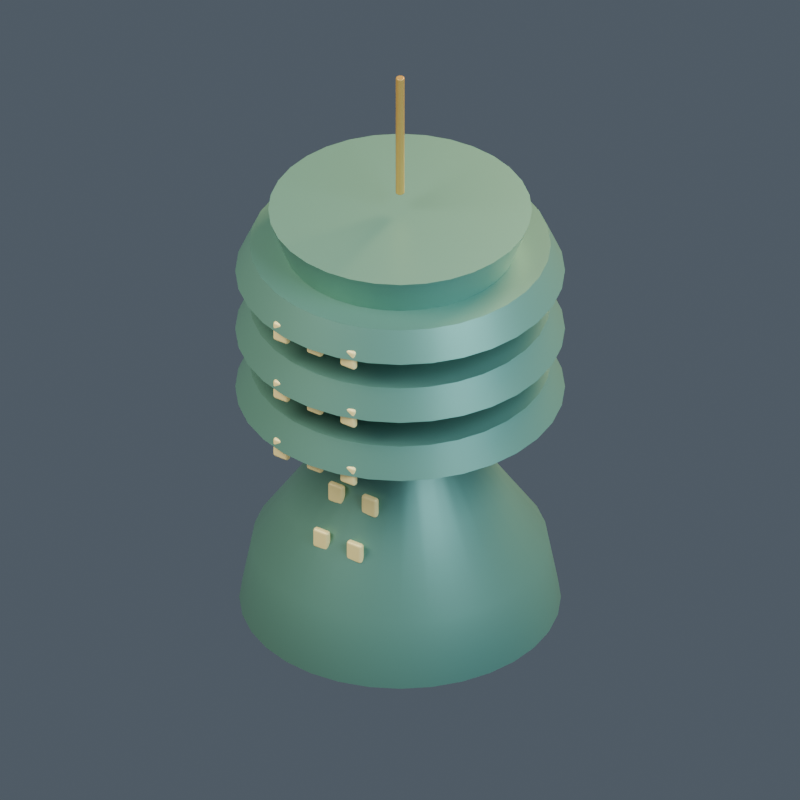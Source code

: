 # Source: model.blend  (saved by Blender 4.5.92; exported with 4.5.12 LTS)
import bpy
from mathutils import Matrix  # noqa: F401  (used for matrix-valued properties, if any)

bpy.ops.wm.read_factory_settings(use_empty=True)
scene = bpy.context.scene
scene.name = '045 | Strategic Bunker'

# ---- collections
col_ri06___strategic_bunker = bpy.data.collections.new('RI06 | Strategic Bunker'); scene.collection.children.link(col_ri06___strategic_bunker)

# ---- materials (node trees are filled in below, after node groups)
mat_rigellian___body = bpy.data.materials.new('rigellian | body')
mat_rigellian___body.diffuse_color = (0.13, 0.3, 0.23, 1.0)
mat_rigellian___light = bpy.data.materials.new('rigellian | light')
mat_rigellian___light.diffuse_color = (0.82, 0.68, 0.28, 1.0)
mat_rigellian___cap = bpy.data.materials.new('rigellian | cap')
mat_rigellian___cap.diffuse_color = (0.48, 0.3, 0.07, 1.0)

# ---- material node trees
mat_rigellian___body.use_nodes = True; mat_rigellian___body.node_tree.nodes.clear()
_N = mat_rigellian___body.node_tree.nodes; _L = mat_rigellian___body.node_tree.links
n0 = _N.new('ShaderNodeBsdfPrincipled'); n0.name = 'Principled BSDF'; n0.location = (-200, 100)
n0.inputs[0].default_value = (0.13, 0.3, 0.23, 1.0)
n0.inputs[1].default_value = 0.45
n0.inputs[2].default_value = 0.43
n0.inputs[27].default_value = (0.13, 0.3, 0.23, 1.0)
n1 = _N.new('ShaderNodeOutputMaterial'); n1.name = 'Material Output'; n1.location = (200, 100)
_L.new(n0.outputs[0], n1.inputs[0])
n1.is_active_output = True
mat_rigellian___light.use_nodes = True; mat_rigellian___light.node_tree.nodes.clear()
_N = mat_rigellian___light.node_tree.nodes; _L = mat_rigellian___light.node_tree.links
n0 = _N.new('ShaderNodeBsdfPrincipled'); n0.name = 'Principled BSDF'; n0.location = (-200, 100)
n0.inputs[0].default_value = (0.82, 0.68, 0.28, 1.0)
n0.inputs[1].default_value = 0.1
n0.inputs[2].default_value = 0.43
n0.inputs[27].default_value = (0.82, 0.68, 0.28, 1.0)
n0.inputs[28].default_value = 0.25
n1 = _N.new('ShaderNodeOutputMaterial'); n1.name = 'Material Output'; n1.location = (200, 100)
_L.new(n0.outputs[0], n1.inputs[0])
n1.is_active_output = True
mat_rigellian___cap.use_nodes = True; mat_rigellian___cap.node_tree.nodes.clear()
_N = mat_rigellian___cap.node_tree.nodes; _L = mat_rigellian___cap.node_tree.links
n0 = _N.new('ShaderNodeBsdfPrincipled'); n0.name = 'Principled BSDF'; n0.location = (-200, 100)
n0.inputs[0].default_value = (0.48, 0.3, 0.07, 1.0)
n0.inputs[1].default_value = 0.45
n0.inputs[2].default_value = 0.43
n0.inputs[27].default_value = (0.48, 0.3, 0.07, 1.0)
n1 = _N.new('ShaderNodeOutputMaterial'); n1.name = 'Material Output'; n1.location = (200, 100)
_L.new(n0.outputs[0], n1.inputs[0])
n1.is_active_output = True

# ---- world
world_openfa_ambient = bpy.data.worlds.new('OpenFA ambient'); scene.world = world_openfa_ambient
world_openfa_ambient.use_nodes = True; world_openfa_ambient.node_tree.nodes.clear()
_N = world_openfa_ambient.node_tree.nodes; _L = world_openfa_ambient.node_tree.links
n0 = _N.new('ShaderNodeBackground'); n0.name = 'Background'; n0.location = (-200, 100)
n0.inputs[0].default_value = (0.19, 0.24, 0.3, 1.0)
n0.inputs[1].default_value = 0.45
n1 = _N.new('ShaderNodeOutputWorld'); n1.name = 'World Output'; n1.location = (200, 100)
_L.new(n0.outputs[0], n1.inputs[0])
n1.is_active_output = True

# ---- cameras
cam_camera = bpy.data.cameras.new('Camera')
cam_camera.type = 'ORTHO'
cam_camera.clip_end = 100.0
cam_camera.ortho_scale = 3.978

# ---- lights
light_area = bpy.data.lights.new('Area', 'AREA')
light_area.color = (1.0, 0.91, 0.78)
light_area.energy = 1100.0
light_area.size = 5.0
light_area.size_y = 1.0
light_area_001 = bpy.data.lights.new('Area.001', 'AREA')
light_area_001.color = (0.65, 0.83, 1.0)
light_area_001.energy = 650.0
light_area_001.size = 4.0
light_area_001.size_y = 1.0
light_area_002 = bpy.data.lights.new('Area.002', 'AREA')
light_area_002.color = (1.0, 0.66, 0.35)
light_area_002.energy = 900.0
light_area_002.size = 3.0
light_area_002.size_y = 1.0

# ---- meshes
me_flared_spindle_column_mesh = bpy.data.meshes.new('Flared spindle column mesh')
me_flared_spindle_column_mesh.from_pydata([(0.8, 0.0, 0.0), (0.7846, 0.1561, 0.0), (0.7391, 0.3061, 0.0), (0.6652, 0.4445, 0.0), (0.5657, 0.5657, 0.0), (0.4445, 0.6652, 0.0), (0.3061, 0.7391, 0.0), (0.1561, 0.7846, 0.0), (4.899e-17, 0.8, 0.0), (-0.1561, 0.7846, 0.0), (-0.3061, 0.7391, 0.0), (-0.4445, 0.6652, 0.0), (-0.5657, 0.5657, 0.0), (-0.6652, 0.4445, 0.0), (-0.7391, 0.3061, 0.0), (-0.7846, 0.1561, 0.0), (-0.8, 9.797e-17, 0.0), (-0.7846, -0.1561, 0.0), (-0.7391, -0.3061, 0.0), (-0.6652, -0.4445, 0.0), (-0.5657, -0.5657, 0.0), (-0.4445, -0.6652, 0.0), (-0.3061, -0.7391, 0.0), (-0.1561, -0.7846, 0.0), (-1.47e-16, -0.8, 0.0), (0.1561, -0.7846, 0.0), (0.3061, -0.7391, 0.0), (0.4445, -0.6652, 0.0), (0.5657, -0.5657, 0.0), (0.6652, -0.4445, 0.0), (0.7391, -0.3061, 0.0), (0.7846, -0.1561, 0.0), (0.736, 0.0, 0.3525), (0.7219, 0.1436, 0.3525), (0.68, 0.2817, 0.3525), (0.612, 0.4089, 0.3525), (0.5204, 0.5204, 0.3525), (0.4089, 0.612, 0.3525), (0.2817, 0.68, 0.3525), (0.1436, 0.7219, 0.3525), (4.507e-17, 0.736, 0.3525), (-0.1436, 0.7219, 0.3525), (-0.2817, 0.68, 0.3525), (-0.4089, 0.612, 0.3525), (-0.5204, 0.5204, 0.3525), (-0.612, 0.4089, 0.3525), (-0.68, 0.2817, 0.3525), (-0.7219, 0.1436, 0.3525), (-0.736, 9.013e-17, 0.3525), (-0.7219, -0.1436, 0.3525), (-0.68, -0.2817, 0.3525), (-0.612, -0.4089, 0.3525), (-0.5204, -0.5204, 0.3525), (-0.4089, -0.612, 0.3525), (-0.2817, -0.68, 0.3525), (-0.1436, -0.7219, 0.3525), (-1.352e-16, -0.736, 0.3525), (0.1436, -0.7219, 0.3525), (0.2817, -0.68, 0.3525), (0.4089, -0.612, 0.3525), (0.5204, -0.5204, 0.3525), (0.612, -0.4089, 0.3525), (0.68, -0.2817, 0.3525), (0.7219, -0.1436, 0.3525), (0.28, 0.0, 1.034), (0.2746, 0.05463, 1.034), (0.2587, 0.1072, 1.034), (0.2328, 0.1556, 1.034), (0.198, 0.198, 1.034), (0.1556, 0.2328, 1.034), (0.1072, 0.2587, 1.034), (0.05463, 0.2746, 1.034), (1.715e-17, 0.28, 1.034), (-0.05463, 0.2746, 1.034), (-0.1072, 0.2587, 1.034), (-0.1556, 0.2328, 1.034), (-0.198, 0.198, 1.034), (-0.2328, 0.1556, 1.034), (-0.2587, 0.1072, 1.034), (-0.2746, 0.05463, 1.034), (-0.28, 3.429e-17, 1.034), (-0.2746, -0.05463, 1.034), (-0.2587, -0.1072, 1.034), (-0.2328, -0.1556, 1.034), (-0.198, -0.198, 1.034), (-0.1556, -0.2328, 1.034), (-0.1072, -0.2587, 1.034), (-0.05463, -0.2746, 1.034), (-5.144e-17, -0.28, 1.034), (0.05463, -0.2746, 1.034), (0.1072, -0.2587, 1.034), (0.1556, -0.2328, 1.034), (0.198, -0.198, 1.034), (0.2328, -0.1556, 1.034), (0.2587, -0.1072, 1.034), (0.2746, -0.05463, 1.034), (0.4, 0.0, 1.645), (0.3923, 0.07804, 1.645), (0.3696, 0.1531, 1.645), (0.3326, 0.2222, 1.645), (0.2828, 0.2828, 1.645), (0.2222, 0.3326, 1.645), (0.1531, 0.3696, 1.645), (0.07804, 0.3923, 1.645), (2.449e-17, 0.4, 1.645), (-0.07804, 0.3923, 1.645), (-0.1531, 0.3696, 1.645), (-0.2222, 0.3326, 1.645), (-0.2828, 0.2828, 1.645), (-0.3326, 0.2222, 1.645), (-0.3696, 0.1531, 1.645), (-0.3923, 0.07804, 1.645), (-0.4, 4.899e-17, 1.645), (-0.3923, -0.07804, 1.645), (-0.3696, -0.1531, 1.645), (-0.3326, -0.2222, 1.645), (-0.2828, -0.2828, 1.645), (-0.2222, -0.3326, 1.645), (-0.1531, -0.3696, 1.645), (-0.07804, -0.3923, 1.645), (-7.348e-17, -0.4, 1.645), (0.07804, -0.3923, 1.645), (0.1531, -0.3696, 1.645), (0.2222, -0.3326, 1.645), (0.2828, -0.2828, 1.645), (0.3326, -0.2222, 1.645), (0.3696, -0.1531, 1.645), (0.3923, -0.07804, 1.645), (0.656, 0.0, 2.35), (0.6434, 0.128, 2.35), (0.6061, 0.251, 2.35), (0.5454, 0.3645, 2.35), (0.4639, 0.4639, 2.35), (0.3645, 0.5454, 2.35), (0.251, 0.6061, 2.35), (0.128, 0.6434, 2.35), (4.017e-17, 0.656, 2.35), (-0.128, 0.6434, 2.35), (-0.251, 0.6061, 2.35), (-0.3645, 0.5454, 2.35), (-0.4639, 0.4639, 2.35), (-0.5454, 0.3645, 2.35), (-0.6061, 0.251, 2.35), (-0.6434, 0.128, 2.35), (-0.656, 8.034e-17, 2.35), (-0.6434, -0.128, 2.35), (-0.6061, -0.251, 2.35), (-0.5454, -0.3645, 2.35), (-0.4639, -0.4639, 2.35), (-0.3645, -0.5454, 2.35), (-0.251, -0.6061, 2.35), (-0.128, -0.6434, 2.35), (-1.205e-16, -0.656, 2.35), (0.128, -0.6434, 2.35), (0.251, -0.6061, 2.35), (0.3645, -0.5454, 2.35), (0.4639, -0.4639, 2.35), (0.5454, -0.3645, 2.35), (0.6061, -0.251, 2.35), (0.6434, -0.128, 2.35)], [], [(31, 30, 29, 28, 27, 26, 25, 24, 23, 22, 21, 20, 19, 18, 17, 16, 15, 14, 13, 12, 11, 10, 9, 8, 7, 6, 5, 4, 3, 2, 1, 0), (0, 1, 33, 32), (1, 2, 34, 33), (2, 3, 35, 34), (3, 4, 36, 35), (4, 5, 37, 36), (5, 6, 38, 37), (6, 7, 39, 38), (7, 8, 40, 39), (8, 9, 41, 40), (9, 10, 42, 41), (10, 11, 43, 42), (11, 12, 44, 43), (12, 13, 45, 44), (13, 14, 46, 45), (14, 15, 47, 46), (15, 16, 48, 47), (16, 17, 49, 48), (17, 18, 50, 49), (18, 19, 51, 50), (19, 20, 52, 51), (20, 21, 53, 52), (21, 22, 54, 53), (22, 23, 55, 54), (23, 24, 56, 55), (24, 25, 57, 56), (25, 26, 58, 57), (26, 27, 59, 58), (27, 28, 60, 59), (28, 29, 61, 60), (29, 30, 62, 61), (30, 31, 63, 62), (31, 0, 32, 63), (32, 33, 65, 64), (33, 34, 66, 65), (34, 35, 67, 66), (35, 36, 68, 67), (36, 37, 69, 68), (37, 38, 70, 69), (38, 39, 71, 70), (39, 40, 72, 71), (40, 41, 73, 72), (41, 42, 74, 73), (42, 43, 75, 74), (43, 44, 76, 75), (44, 45, 77, 76), (45, 46, 78, 77), (46, 47, 79, 78), (47, 48, 80, 79), (48, 49, 81, 80), (49, 50, 82, 81), (50, 51, 83, 82), (51, 52, 84, 83), (52, 53, 85, 84), (53, 54, 86, 85), (54, 55, 87, 86), (55, 56, 88, 87), (56, 57, 89, 88), (57, 58, 90, 89), (58, 59, 91, 90), (59, 60, 92, 91), (60, 61, 93, 92), (61, 62, 94, 93), (62, 63, 95, 94), (63, 32, 64, 95), (64, 65, 97, 96), (65, 66, 98, 97), (66, 67, 99, 98), (67, 68, 100, 99), (68, 69, 101, 100), (69, 70, 102, 101), (70, 71, 103, 102), (71, 72, 104, 103), (72, 73, 105, 104), (73, 74, 106, 105), (74, 75, 107, 106), (75, 76, 108, 107), (76, 77, 109, 108), (77, 78, 110, 109), (78, 79, 111, 110), (79, 80, 112, 111), (80, 81, 113, 112), (81, 82, 114, 113), (82, 83, 115, 114), (83, 84, 116, 115), (84, 85, 117, 116), (85, 86, 118, 117), (86, 87, 119, 118), (87, 88, 120, 119), (88, 89, 121, 120), (89, 90, 122, 121), (90, 91, 123, 122), (91, 92, 124, 123), (92, 93, 125, 124), (93, 94, 126, 125), (94, 95, 127, 126), (95, 64, 96, 127), (96, 97, 129, 128), (97, 98, 130, 129), (98, 99, 131, 130), (99, 100, 132, 131), (100, 101, 133, 132), (101, 102, 134, 133), (102, 103, 135, 134), (103, 104, 136, 135), (104, 105, 137, 136), (105, 106, 138, 137), (106, 107, 139, 138), (107, 108, 140, 139), (108, 109, 141, 140), (109, 110, 142, 141), (110, 111, 143, 142), (111, 112, 144, 143), (112, 113, 145, 144), (113, 114, 146, 145), (114, 115, 147, 146), (115, 116, 148, 147), (116, 117, 149, 148), (117, 118, 150, 149), (118, 119, 151, 150), (119, 120, 152, 151), (120, 121, 153, 152), (121, 122, 154, 153), (122, 123, 155, 154), (123, 124, 156, 155), (124, 125, 157, 156), (125, 126, 158, 157), (126, 127, 159, 158), (127, 96, 128, 159), (128, 129, 130, 131, 132, 133, 134, 135, 136, 137, 138, 139, 140, 141, 142, 143, 144, 145, 146, 147, 148, 149, 150, 151, 152, 153, 154, 155, 156, 157, 158, 159)])
me_flared_spindle_column_mesh.polygons.foreach_set('use_smooth', [0, 1, 1, 1, 1, 1, 1, 1, 1, 1, 1, 1, 1, 1, 1, 1, 1, 1, 1, 1, 1, 1, 1, 1, 1, 1, 1, 1, 1, 1, 1, 1, 1, 1, 1, 1, 1, 1, 1, 1, 1, 1, 1, 1, 1, 1, 1, 1, 1, 1, 1, 1, 1, 1, 1, 1, 1, 1, 1, 1, 1, 1, 1, 1, 1, 1, 1, 1, 1, 1, 1, 1, 1, 1, 1, 1, 1, 1, 1, 1, 1, 1, 1, 1, 1, 1, 1, 1, 1, 1, 1, 1, 1, 1, 1, 1, 1, 1, 1, 1, 1, 1, 1, 1, 1, 1, 1, 1, 1, 1, 1, 1, 1, 1, 1, 1, 1, 1, 1, 1, 1, 1, 1, 1, 1, 1, 1, 1, 1, 0])
me_flared_spindle_column_mesh.materials.append(mat_rigellian___body)
me_flared_spindle_column_mesh.update()
me_cube = bpy.data.meshes.new('Cube')
me_cube.from_pydata([(-0.045, -0.0175, -0.055), (-0.045, -0.0175, 0.055), (-0.045, 0.0175, -0.055), (-0.045, 0.0175, 0.055), (0.045, -0.0175, -0.055), (0.045, -0.0175, 0.055), (0.045, 0.0175, -0.055), (0.045, 0.0175, 0.055)], [], [(0, 1, 3, 2), (2, 3, 7, 6), (6, 7, 5, 4), (4, 5, 1, 0), (2, 6, 4, 0), (7, 3, 1, 5)])
_uv = me_cube.uv_layers.new(name='UVMap')
_uv.uv.foreach_set('vector', [0.375, 0.0, 0.625, 0.0, 0.625, 0.25, 0.375, 0.25, 0.375, 0.25, 0.625, 0.25, 0.625, 0.5, 0.375, 0.5, 0.375, 0.5, 0.625, 0.5, 0.625, 0.75, 0.375, 0.75, 0.375, 0.75, 0.625, 0.75, 0.625, 1.0, 0.375, 1.0, 0.125, 0.5, 0.375, 0.5, 0.375, 0.75, 0.125, 0.75, 0.625, 0.5, 0.875, 0.5, 0.875, 0.75, 0.625, 0.75])
me_cube.materials.append(mat_rigellian___light)
me_cube.update()
me_cube_001 = bpy.data.meshes.new('Cube.001')
me_cube_001.from_pydata([(-0.045, -0.0175, -0.055), (-0.045, -0.0175, 0.055), (-0.045, 0.0175, -0.055), (-0.045, 0.0175, 0.055), (0.045, -0.0175, -0.055), (0.045, -0.0175, 0.055), (0.045, 0.0175, -0.055), (0.045, 0.0175, 0.055)], [], [(0, 1, 3, 2), (2, 3, 7, 6), (6, 7, 5, 4), (4, 5, 1, 0), (2, 6, 4, 0), (7, 3, 1, 5)])
_uv = me_cube_001.uv_layers.new(name='UVMap')
_uv.uv.foreach_set('vector', [0.375, 0.0, 0.625, 0.0, 0.625, 0.25, 0.375, 0.25, 0.375, 0.25, 0.625, 0.25, 0.625, 0.5, 0.375, 0.5, 0.375, 0.5, 0.625, 0.5, 0.625, 0.75, 0.375, 0.75, 0.375, 0.75, 0.625, 0.75, 0.625, 1.0, 0.375, 1.0, 0.125, 0.5, 0.375, 0.5, 0.375, 0.75, 0.125, 0.75, 0.625, 0.5, 0.875, 0.5, 0.875, 0.75, 0.625, 0.75])
me_cube_001.materials.append(mat_rigellian___light)
me_cube_001.update()
me_cube_002 = bpy.data.meshes.new('Cube.002')
me_cube_002.from_pydata([(-0.045, -0.0175, -0.055), (-0.045, -0.0175, 0.055), (-0.045, 0.0175, -0.055), (-0.045, 0.0175, 0.055), (0.045, -0.0175, -0.055), (0.045, -0.0175, 0.055), (0.045, 0.0175, -0.055), (0.045, 0.0175, 0.055)], [], [(0, 1, 3, 2), (2, 3, 7, 6), (6, 7, 5, 4), (4, 5, 1, 0), (2, 6, 4, 0), (7, 3, 1, 5)])
_uv = me_cube_002.uv_layers.new(name='UVMap')
_uv.uv.foreach_set('vector', [0.375, 0.0, 0.625, 0.0, 0.625, 0.25, 0.375, 0.25, 0.375, 0.25, 0.625, 0.25, 0.625, 0.5, 0.375, 0.5, 0.375, 0.5, 0.625, 0.5, 0.625, 0.75, 0.375, 0.75, 0.375, 0.75, 0.625, 0.75, 0.625, 1.0, 0.375, 1.0, 0.125, 0.5, 0.375, 0.5, 0.375, 0.75, 0.125, 0.75, 0.625, 0.5, 0.875, 0.5, 0.875, 0.75, 0.625, 0.75])
me_cube_002.materials.append(mat_rigellian___light)
me_cube_002.update()
me_cube_003 = bpy.data.meshes.new('Cube.003')
me_cube_003.from_pydata([(-0.045, -0.0175, -0.055), (-0.045, -0.0175, 0.055), (-0.045, 0.0175, -0.055), (-0.045, 0.0175, 0.055), (0.045, -0.0175, -0.055), (0.045, -0.0175, 0.055), (0.045, 0.0175, -0.055), (0.045, 0.0175, 0.055)], [], [(0, 1, 3, 2), (2, 3, 7, 6), (6, 7, 5, 4), (4, 5, 1, 0), (2, 6, 4, 0), (7, 3, 1, 5)])
_uv = me_cube_003.uv_layers.new(name='UVMap')
_uv.uv.foreach_set('vector', [0.375, 0.0, 0.625, 0.0, 0.625, 0.25, 0.375, 0.25, 0.375, 0.25, 0.625, 0.25, 0.625, 0.5, 0.375, 0.5, 0.375, 0.5, 0.625, 0.5, 0.625, 0.75, 0.375, 0.75, 0.375, 0.75, 0.625, 0.75, 0.625, 1.0, 0.375, 1.0, 0.125, 0.5, 0.375, 0.5, 0.375, 0.75, 0.125, 0.75, 0.625, 0.5, 0.875, 0.5, 0.875, 0.75, 0.625, 0.75])
me_cube_003.materials.append(mat_rigellian___light)
me_cube_003.update()
me_cube_004 = bpy.data.meshes.new('Cube.004')
me_cube_004.from_pydata([(-0.045, -0.0175, -0.055), (-0.045, -0.0175, 0.055), (-0.045, 0.0175, -0.055), (-0.045, 0.0175, 0.055), (0.045, -0.0175, -0.055), (0.045, -0.0175, 0.055), (0.045, 0.0175, -0.055), (0.045, 0.0175, 0.055)], [], [(0, 1, 3, 2), (2, 3, 7, 6), (6, 7, 5, 4), (4, 5, 1, 0), (2, 6, 4, 0), (7, 3, 1, 5)])
_uv = me_cube_004.uv_layers.new(name='UVMap')
_uv.uv.foreach_set('vector', [0.375, 0.0, 0.625, 0.0, 0.625, 0.25, 0.375, 0.25, 0.375, 0.25, 0.625, 0.25, 0.625, 0.5, 0.375, 0.5, 0.375, 0.5, 0.625, 0.5, 0.625, 0.75, 0.375, 0.75, 0.375, 0.75, 0.625, 0.75, 0.625, 1.0, 0.375, 1.0, 0.125, 0.5, 0.375, 0.5, 0.375, 0.75, 0.125, 0.75, 0.625, 0.5, 0.875, 0.5, 0.875, 0.75, 0.625, 0.75])
me_cube_004.materials.append(mat_rigellian___light)
me_cube_004.update()
me_cube_005 = bpy.data.meshes.new('Cube.005')
me_cube_005.from_pydata([(-0.045, -0.0175, -0.055), (-0.045, -0.0175, 0.055), (-0.045, 0.0175, -0.055), (-0.045, 0.0175, 0.055), (0.045, -0.0175, -0.055), (0.045, -0.0175, 0.055), (0.045, 0.0175, -0.055), (0.045, 0.0175, 0.055)], [], [(0, 1, 3, 2), (2, 3, 7, 6), (6, 7, 5, 4), (4, 5, 1, 0), (2, 6, 4, 0), (7, 3, 1, 5)])
_uv = me_cube_005.uv_layers.new(name='UVMap')
_uv.uv.foreach_set('vector', [0.375, 0.0, 0.625, 0.0, 0.625, 0.25, 0.375, 0.25, 0.375, 0.25, 0.625, 0.25, 0.625, 0.5, 0.375, 0.5, 0.375, 0.5, 0.625, 0.5, 0.625, 0.75, 0.375, 0.75, 0.375, 0.75, 0.625, 0.75, 0.625, 1.0, 0.375, 1.0, 0.125, 0.5, 0.375, 0.5, 0.375, 0.75, 0.125, 0.75, 0.625, 0.5, 0.875, 0.5, 0.875, 0.75, 0.625, 0.75])
me_cube_005.materials.append(mat_rigellian___light)
me_cube_005.update()
me_spindle_saucer_platform_mesh = bpy.data.meshes.new('Spindle saucer platform mesh')
me_spindle_saucer_platform_mesh.from_pydata([(0.35, 0.0, 1.175), (0.3433, 0.06828, 1.175), (0.3234, 0.1339, 1.175), (0.291, 0.1944, 1.175), (0.2475, 0.2475, 1.175), (0.1944, 0.291, 1.175), (0.1339, 0.3234, 1.175), (0.06828, 0.3433, 1.175), (2.143e-17, 0.35, 1.175), (-0.06828, 0.3433, 1.175), (-0.1339, 0.3234, 1.175), (-0.1944, 0.291, 1.175), (-0.2475, 0.2475, 1.175), (-0.291, 0.1944, 1.175), (-0.3234, 0.1339, 1.175), (-0.3433, 0.06828, 1.175), (-0.35, 4.286e-17, 1.175), (-0.3433, -0.06828, 1.175), (-0.3234, -0.1339, 1.175), (-0.291, -0.1944, 1.175), (-0.2475, -0.2475, 1.175), (-0.1944, -0.291, 1.175), (-0.1339, -0.3234, 1.175), (-0.06828, -0.3433, 1.175), (-6.429e-17, -0.35, 1.175), (0.06828, -0.3433, 1.175), (0.1339, -0.3234, 1.175), (0.1944, -0.291, 1.175), (0.2475, -0.2475, 1.175), (0.291, -0.1944, 1.175), (0.3234, -0.1339, 1.175), (0.3433, -0.06828, 1.175), (0.82, 0.0, 1.275), (0.8042, 0.16, 1.275), (0.7576, 0.3138, 1.275), (0.6818, 0.4556, 1.275), (0.5798, 0.5798, 1.275), (0.4556, 0.6818, 1.275), (0.3138, 0.7576, 1.275), (0.16, 0.8042, 1.275), (5.021e-17, 0.82, 1.275), (-0.16, 0.8042, 1.275), (-0.3138, 0.7576, 1.275), (-0.4556, 0.6818, 1.275), (-0.5798, 0.5798, 1.275), (-0.6818, 0.4556, 1.275), (-0.7576, 0.3138, 1.275), (-0.8042, 0.16, 1.275), (-0.82, 1.004e-16, 1.275), (-0.8042, -0.16, 1.275), (-0.7576, -0.3138, 1.275), (-0.6818, -0.4556, 1.275), (-0.5798, -0.5798, 1.275), (-0.4556, -0.6818, 1.275), (-0.3138, -0.7576, 1.275), (-0.16, -0.8042, 1.275), (-1.506e-16, -0.82, 1.275), (0.16, -0.8042, 1.275), (0.3138, -0.7576, 1.275), (0.4556, -0.6818, 1.275), (0.5798, -0.5798, 1.275), (0.6818, -0.4556, 1.275), (0.7576, -0.3138, 1.275), (0.8042, -0.16, 1.275), (0.75, 0.0, 1.435), (0.7356, 0.1463, 1.435), (0.6929, 0.287, 1.435), (0.6236, 0.4167, 1.435), (0.5303, 0.5303, 1.435), (0.4167, 0.6236, 1.435), (0.287, 0.6929, 1.435), (0.1463, 0.7356, 1.435), (4.592e-17, 0.75, 1.435), (-0.1463, 0.7356, 1.435), (-0.287, 0.6929, 1.435), (-0.4167, 0.6236, 1.435), (-0.5303, 0.5303, 1.435), (-0.6236, 0.4167, 1.435), (-0.6929, 0.287, 1.435), (-0.7356, 0.1463, 1.435), (-0.75, 9.185e-17, 1.435), (-0.7356, -0.1463, 1.435), (-0.6929, -0.287, 1.435), (-0.6236, -0.4167, 1.435), (-0.5303, -0.5303, 1.435), (-0.4167, -0.6236, 1.435), (-0.287, -0.6929, 1.435), (-0.1463, -0.7356, 1.435), (-1.378e-16, -0.75, 1.435), (0.1463, -0.7356, 1.435), (0.287, -0.6929, 1.435), (0.4167, -0.6236, 1.435), (0.5303, -0.5303, 1.435), (0.6236, -0.4167, 1.435), (0.6929, -0.287, 1.435), (0.7356, -0.1463, 1.435)], [], [(31, 30, 29, 28, 27, 26, 25, 24, 23, 22, 21, 20, 19, 18, 17, 16, 15, 14, 13, 12, 11, 10, 9, 8, 7, 6, 5, 4, 3, 2, 1, 0), (0, 1, 33, 32), (1, 2, 34, 33), (2, 3, 35, 34), (3, 4, 36, 35), (4, 5, 37, 36), (5, 6, 38, 37), (6, 7, 39, 38), (7, 8, 40, 39), (8, 9, 41, 40), (9, 10, 42, 41), (10, 11, 43, 42), (11, 12, 44, 43), (12, 13, 45, 44), (13, 14, 46, 45), (14, 15, 47, 46), (15, 16, 48, 47), (16, 17, 49, 48), (17, 18, 50, 49), (18, 19, 51, 50), (19, 20, 52, 51), (20, 21, 53, 52), (21, 22, 54, 53), (22, 23, 55, 54), (23, 24, 56, 55), (24, 25, 57, 56), (25, 26, 58, 57), (26, 27, 59, 58), (27, 28, 60, 59), (28, 29, 61, 60), (29, 30, 62, 61), (30, 31, 63, 62), (31, 0, 32, 63), (32, 33, 65, 64), (33, 34, 66, 65), (34, 35, 67, 66), (35, 36, 68, 67), (36, 37, 69, 68), (37, 38, 70, 69), (38, 39, 71, 70), (39, 40, 72, 71), (40, 41, 73, 72), (41, 42, 74, 73), (42, 43, 75, 74), (43, 44, 76, 75), (44, 45, 77, 76), (45, 46, 78, 77), (46, 47, 79, 78), (47, 48, 80, 79), (48, 49, 81, 80), (49, 50, 82, 81), (50, 51, 83, 82), (51, 52, 84, 83), (52, 53, 85, 84), (53, 54, 86, 85), (54, 55, 87, 86), (55, 56, 88, 87), (56, 57, 89, 88), (57, 58, 90, 89), (58, 59, 91, 90), (59, 60, 92, 91), (60, 61, 93, 92), (61, 62, 94, 93), (62, 63, 95, 94), (63, 32, 64, 95), (64, 65, 66, 67, 68, 69, 70, 71, 72, 73, 74, 75, 76, 77, 78, 79, 80, 81, 82, 83, 84, 85, 86, 87, 88, 89, 90, 91, 92, 93, 94, 95)])
me_spindle_saucer_platform_mesh.polygons.foreach_set('use_smooth', [0, 1, 1, 1, 1, 1, 1, 1, 1, 1, 1, 1, 1, 1, 1, 1, 1, 1, 1, 1, 1, 1, 1, 1, 1, 1, 1, 1, 1, 1, 1, 1, 1, 1, 1, 1, 1, 1, 1, 1, 1, 1, 1, 1, 1, 1, 1, 1, 1, 1, 1, 1, 1, 1, 1, 1, 1, 1, 1, 1, 1, 1, 1, 1, 1, 0])
me_spindle_saucer_platform_mesh.materials.append(mat_rigellian___body)
me_spindle_saucer_platform_mesh.update()
me_cube_006 = bpy.data.meshes.new('Cube.006')
me_cube_006.from_pydata([(-0.045, -0.0175, -0.055), (-0.045, -0.0175, 0.055), (-0.045, 0.0175, -0.055), (-0.045, 0.0175, 0.055), (0.045, -0.0175, -0.055), (0.045, -0.0175, 0.055), (0.045, 0.0175, -0.055), (0.045, 0.0175, 0.055)], [], [(0, 1, 3, 2), (2, 3, 7, 6), (6, 7, 5, 4), (4, 5, 1, 0), (2, 6, 4, 0), (7, 3, 1, 5)])
_uv = me_cube_006.uv_layers.new(name='UVMap')
_uv.uv.foreach_set('vector', [0.375, 0.0, 0.625, 0.0, 0.625, 0.25, 0.375, 0.25, 0.375, 0.25, 0.625, 0.25, 0.625, 0.5, 0.375, 0.5, 0.375, 0.5, 0.625, 0.5, 0.625, 0.75, 0.375, 0.75, 0.375, 0.75, 0.625, 0.75, 0.625, 1.0, 0.375, 1.0, 0.125, 0.5, 0.375, 0.5, 0.375, 0.75, 0.125, 0.75, 0.625, 0.5, 0.875, 0.5, 0.875, 0.75, 0.625, 0.75])
me_cube_006.materials.append(mat_rigellian___light)
me_cube_006.update()
me_cube_007 = bpy.data.meshes.new('Cube.007')
me_cube_007.from_pydata([(-0.045, -0.0175, -0.055), (-0.045, -0.0175, 0.055), (-0.045, 0.0175, -0.055), (-0.045, 0.0175, 0.055), (0.045, -0.0175, -0.055), (0.045, -0.0175, 0.055), (0.045, 0.0175, -0.055), (0.045, 0.0175, 0.055)], [], [(0, 1, 3, 2), (2, 3, 7, 6), (6, 7, 5, 4), (4, 5, 1, 0), (2, 6, 4, 0), (7, 3, 1, 5)])
_uv = me_cube_007.uv_layers.new(name='UVMap')
_uv.uv.foreach_set('vector', [0.375, 0.0, 0.625, 0.0, 0.625, 0.25, 0.375, 0.25, 0.375, 0.25, 0.625, 0.25, 0.625, 0.5, 0.375, 0.5, 0.375, 0.5, 0.625, 0.5, 0.625, 0.75, 0.375, 0.75, 0.375, 0.75, 0.625, 0.75, 0.625, 1.0, 0.375, 1.0, 0.125, 0.5, 0.375, 0.5, 0.375, 0.75, 0.125, 0.75, 0.625, 0.5, 0.875, 0.5, 0.875, 0.75, 0.625, 0.75])
me_cube_007.materials.append(mat_rigellian___light)
me_cube_007.update()
me_cube_008 = bpy.data.meshes.new('Cube.008')
me_cube_008.from_pydata([(-0.045, -0.0175, -0.055), (-0.045, -0.0175, 0.055), (-0.045, 0.0175, -0.055), (-0.045, 0.0175, 0.055), (0.045, -0.0175, -0.055), (0.045, -0.0175, 0.055), (0.045, 0.0175, -0.055), (0.045, 0.0175, 0.055)], [], [(0, 1, 3, 2), (2, 3, 7, 6), (6, 7, 5, 4), (4, 5, 1, 0), (2, 6, 4, 0), (7, 3, 1, 5)])
_uv = me_cube_008.uv_layers.new(name='UVMap')
_uv.uv.foreach_set('vector', [0.375, 0.0, 0.625, 0.0, 0.625, 0.25, 0.375, 0.25, 0.375, 0.25, 0.625, 0.25, 0.625, 0.5, 0.375, 0.5, 0.375, 0.5, 0.625, 0.5, 0.625, 0.75, 0.375, 0.75, 0.375, 0.75, 0.625, 0.75, 0.625, 1.0, 0.375, 1.0, 0.125, 0.5, 0.375, 0.5, 0.375, 0.75, 0.125, 0.75, 0.625, 0.5, 0.875, 0.5, 0.875, 0.75, 0.625, 0.75])
me_cube_008.materials.append(mat_rigellian___light)
me_cube_008.update()
me_spindle_saucer_platform_mesh_001 = bpy.data.meshes.new('Spindle saucer platform mesh.001')
me_spindle_saucer_platform_mesh_001.from_pydata([(0.35, 0.0, 1.528), (0.3433, 0.06828, 1.528), (0.3234, 0.1339, 1.528), (0.291, 0.1944, 1.528), (0.2475, 0.2475, 1.528), (0.1944, 0.291, 1.528), (0.1339, 0.3234, 1.528), (0.06828, 0.3433, 1.528), (2.143e-17, 0.35, 1.528), (-0.06828, 0.3433, 1.528), (-0.1339, 0.3234, 1.528), (-0.1944, 0.291, 1.528), (-0.2475, 0.2475, 1.528), (-0.291, 0.1944, 1.528), (-0.3234, 0.1339, 1.528), (-0.3433, 0.06828, 1.528), (-0.35, 4.286e-17, 1.528), (-0.3433, -0.06828, 1.528), (-0.3234, -0.1339, 1.528), (-0.291, -0.1944, 1.528), (-0.2475, -0.2475, 1.528), (-0.1944, -0.291, 1.528), (-0.1339, -0.3234, 1.528), (-0.06828, -0.3433, 1.528), (-6.429e-17, -0.35, 1.528), (0.06828, -0.3433, 1.528), (0.1339, -0.3234, 1.528), (0.1944, -0.291, 1.528), (0.2475, -0.2475, 1.528), (0.291, -0.1944, 1.528), (0.3234, -0.1339, 1.528), (0.3433, -0.06828, 1.528), (0.82, 0.0, 1.628), (0.8042, 0.16, 1.628), (0.7576, 0.3138, 1.628), (0.6818, 0.4556, 1.628), (0.5798, 0.5798, 1.628), (0.4556, 0.6818, 1.628), (0.3138, 0.7576, 1.628), (0.16, 0.8042, 1.628), (5.021e-17, 0.82, 1.628), (-0.16, 0.8042, 1.628), (-0.3138, 0.7576, 1.628), (-0.4556, 0.6818, 1.628), (-0.5798, 0.5798, 1.628), (-0.6818, 0.4556, 1.628), (-0.7576, 0.3138, 1.628), (-0.8042, 0.16, 1.628), (-0.82, 1.004e-16, 1.628), (-0.8042, -0.16, 1.628), (-0.7576, -0.3138, 1.628), (-0.6818, -0.4556, 1.628), (-0.5798, -0.5798, 1.628), (-0.4556, -0.6818, 1.628), (-0.3138, -0.7576, 1.628), (-0.16, -0.8042, 1.628), (-1.506e-16, -0.82, 1.628), (0.16, -0.8042, 1.628), (0.3138, -0.7576, 1.628), (0.4556, -0.6818, 1.628), (0.5798, -0.5798, 1.628), (0.6818, -0.4556, 1.628), (0.7576, -0.3138, 1.628), (0.8042, -0.16, 1.628), (0.75, 0.0, 1.788), (0.7356, 0.1463, 1.788), (0.6929, 0.287, 1.788), (0.6236, 0.4167, 1.788), (0.5303, 0.5303, 1.788), (0.4167, 0.6236, 1.788), (0.287, 0.6929, 1.788), (0.1463, 0.7356, 1.788), (4.592e-17, 0.75, 1.788), (-0.1463, 0.7356, 1.788), (-0.287, 0.6929, 1.788), (-0.4167, 0.6236, 1.788), (-0.5303, 0.5303, 1.788), (-0.6236, 0.4167, 1.788), (-0.6929, 0.287, 1.788), (-0.7356, 0.1463, 1.788), (-0.75, 9.185e-17, 1.788), (-0.7356, -0.1463, 1.788), (-0.6929, -0.287, 1.788), (-0.6236, -0.4167, 1.788), (-0.5303, -0.5303, 1.788), (-0.4167, -0.6236, 1.788), (-0.287, -0.6929, 1.788), (-0.1463, -0.7356, 1.788), (-1.378e-16, -0.75, 1.788), (0.1463, -0.7356, 1.788), (0.287, -0.6929, 1.788), (0.4167, -0.6236, 1.788), (0.5303, -0.5303, 1.788), (0.6236, -0.4167, 1.788), (0.6929, -0.287, 1.788), (0.7356, -0.1463, 1.788)], [], [(31, 30, 29, 28, 27, 26, 25, 24, 23, 22, 21, 20, 19, 18, 17, 16, 15, 14, 13, 12, 11, 10, 9, 8, 7, 6, 5, 4, 3, 2, 1, 0), (0, 1, 33, 32), (1, 2, 34, 33), (2, 3, 35, 34), (3, 4, 36, 35), (4, 5, 37, 36), (5, 6, 38, 37), (6, 7, 39, 38), (7, 8, 40, 39), (8, 9, 41, 40), (9, 10, 42, 41), (10, 11, 43, 42), (11, 12, 44, 43), (12, 13, 45, 44), (13, 14, 46, 45), (14, 15, 47, 46), (15, 16, 48, 47), (16, 17, 49, 48), (17, 18, 50, 49), (18, 19, 51, 50), (19, 20, 52, 51), (20, 21, 53, 52), (21, 22, 54, 53), (22, 23, 55, 54), (23, 24, 56, 55), (24, 25, 57, 56), (25, 26, 58, 57), (26, 27, 59, 58), (27, 28, 60, 59), (28, 29, 61, 60), (29, 30, 62, 61), (30, 31, 63, 62), (31, 0, 32, 63), (32, 33, 65, 64), (33, 34, 66, 65), (34, 35, 67, 66), (35, 36, 68, 67), (36, 37, 69, 68), (37, 38, 70, 69), (38, 39, 71, 70), (39, 40, 72, 71), (40, 41, 73, 72), (41, 42, 74, 73), (42, 43, 75, 74), (43, 44, 76, 75), (44, 45, 77, 76), (45, 46, 78, 77), (46, 47, 79, 78), (47, 48, 80, 79), (48, 49, 81, 80), (49, 50, 82, 81), (50, 51, 83, 82), (51, 52, 84, 83), (52, 53, 85, 84), (53, 54, 86, 85), (54, 55, 87, 86), (55, 56, 88, 87), (56, 57, 89, 88), (57, 58, 90, 89), (58, 59, 91, 90), (59, 60, 92, 91), (60, 61, 93, 92), (61, 62, 94, 93), (62, 63, 95, 94), (63, 32, 64, 95), (64, 65, 66, 67, 68, 69, 70, 71, 72, 73, 74, 75, 76, 77, 78, 79, 80, 81, 82, 83, 84, 85, 86, 87, 88, 89, 90, 91, 92, 93, 94, 95)])
me_spindle_saucer_platform_mesh_001.polygons.foreach_set('use_smooth', [0, 1, 1, 1, 1, 1, 1, 1, 1, 1, 1, 1, 1, 1, 1, 1, 1, 1, 1, 1, 1, 1, 1, 1, 1, 1, 1, 1, 1, 1, 1, 1, 1, 1, 1, 1, 1, 1, 1, 1, 1, 1, 1, 1, 1, 1, 1, 1, 1, 1, 1, 1, 1, 1, 1, 1, 1, 1, 1, 1, 1, 1, 1, 1, 1, 0])
me_spindle_saucer_platform_mesh_001.materials.append(mat_rigellian___body)
me_spindle_saucer_platform_mesh_001.update()
me_cube_009 = bpy.data.meshes.new('Cube.009')
me_cube_009.from_pydata([(-0.045, -0.0175, -0.055), (-0.045, -0.0175, 0.055), (-0.045, 0.0175, -0.055), (-0.045, 0.0175, 0.055), (0.045, -0.0175, -0.055), (0.045, -0.0175, 0.055), (0.045, 0.0175, -0.055), (0.045, 0.0175, 0.055)], [], [(0, 1, 3, 2), (2, 3, 7, 6), (6, 7, 5, 4), (4, 5, 1, 0), (2, 6, 4, 0), (7, 3, 1, 5)])
_uv = me_cube_009.uv_layers.new(name='UVMap')
_uv.uv.foreach_set('vector', [0.375, 0.0, 0.625, 0.0, 0.625, 0.25, 0.375, 0.25, 0.375, 0.25, 0.625, 0.25, 0.625, 0.5, 0.375, 0.5, 0.375, 0.5, 0.625, 0.5, 0.625, 0.75, 0.375, 0.75, 0.375, 0.75, 0.625, 0.75, 0.625, 1.0, 0.375, 1.0, 0.125, 0.5, 0.375, 0.5, 0.375, 0.75, 0.125, 0.75, 0.625, 0.5, 0.875, 0.5, 0.875, 0.75, 0.625, 0.75])
me_cube_009.materials.append(mat_rigellian___light)
me_cube_009.update()
me_cube_010 = bpy.data.meshes.new('Cube.010')
me_cube_010.from_pydata([(-0.045, -0.0175, -0.055), (-0.045, -0.0175, 0.055), (-0.045, 0.0175, -0.055), (-0.045, 0.0175, 0.055), (0.045, -0.0175, -0.055), (0.045, -0.0175, 0.055), (0.045, 0.0175, -0.055), (0.045, 0.0175, 0.055)], [], [(0, 1, 3, 2), (2, 3, 7, 6), (6, 7, 5, 4), (4, 5, 1, 0), (2, 6, 4, 0), (7, 3, 1, 5)])
_uv = me_cube_010.uv_layers.new(name='UVMap')
_uv.uv.foreach_set('vector', [0.375, 0.0, 0.625, 0.0, 0.625, 0.25, 0.375, 0.25, 0.375, 0.25, 0.625, 0.25, 0.625, 0.5, 0.375, 0.5, 0.375, 0.5, 0.625, 0.5, 0.625, 0.75, 0.375, 0.75, 0.375, 0.75, 0.625, 0.75, 0.625, 1.0, 0.375, 1.0, 0.125, 0.5, 0.375, 0.5, 0.375, 0.75, 0.125, 0.75, 0.625, 0.5, 0.875, 0.5, 0.875, 0.75, 0.625, 0.75])
me_cube_010.materials.append(mat_rigellian___light)
me_cube_010.update()
me_cube_011 = bpy.data.meshes.new('Cube.011')
me_cube_011.from_pydata([(-0.045, -0.0175, -0.055), (-0.045, -0.0175, 0.055), (-0.045, 0.0175, -0.055), (-0.045, 0.0175, 0.055), (0.045, -0.0175, -0.055), (0.045, -0.0175, 0.055), (0.045, 0.0175, -0.055), (0.045, 0.0175, 0.055)], [], [(0, 1, 3, 2), (2, 3, 7, 6), (6, 7, 5, 4), (4, 5, 1, 0), (2, 6, 4, 0), (7, 3, 1, 5)])
_uv = me_cube_011.uv_layers.new(name='UVMap')
_uv.uv.foreach_set('vector', [0.375, 0.0, 0.625, 0.0, 0.625, 0.25, 0.375, 0.25, 0.375, 0.25, 0.625, 0.25, 0.625, 0.5, 0.375, 0.5, 0.375, 0.5, 0.625, 0.5, 0.625, 0.75, 0.375, 0.75, 0.375, 0.75, 0.625, 0.75, 0.625, 1.0, 0.375, 1.0, 0.125, 0.5, 0.375, 0.5, 0.375, 0.75, 0.125, 0.75, 0.625, 0.5, 0.875, 0.5, 0.875, 0.75, 0.625, 0.75])
me_cube_011.materials.append(mat_rigellian___light)
me_cube_011.update()
me_spindle_saucer_platform_mesh_002 = bpy.data.meshes.new('Spindle saucer platform mesh.002')
me_spindle_saucer_platform_mesh_002.from_pydata([(0.35, 0.0, 1.88), (0.3433, 0.06828, 1.88), (0.3234, 0.1339, 1.88), (0.291, 0.1944, 1.88), (0.2475, 0.2475, 1.88), (0.1944, 0.291, 1.88), (0.1339, 0.3234, 1.88), (0.06828, 0.3433, 1.88), (2.143e-17, 0.35, 1.88), (-0.06828, 0.3433, 1.88), (-0.1339, 0.3234, 1.88), (-0.1944, 0.291, 1.88), (-0.2475, 0.2475, 1.88), (-0.291, 0.1944, 1.88), (-0.3234, 0.1339, 1.88), (-0.3433, 0.06828, 1.88), (-0.35, 4.286e-17, 1.88), (-0.3433, -0.06828, 1.88), (-0.3234, -0.1339, 1.88), (-0.291, -0.1944, 1.88), (-0.2475, -0.2475, 1.88), (-0.1944, -0.291, 1.88), (-0.1339, -0.3234, 1.88), (-0.06828, -0.3433, 1.88), (-6.429e-17, -0.35, 1.88), (0.06828, -0.3433, 1.88), (0.1339, -0.3234, 1.88), (0.1944, -0.291, 1.88), (0.2475, -0.2475, 1.88), (0.291, -0.1944, 1.88), (0.3234, -0.1339, 1.88), (0.3433, -0.06828, 1.88), (0.82, 0.0, 1.98), (0.8042, 0.16, 1.98), (0.7576, 0.3138, 1.98), (0.6818, 0.4556, 1.98), (0.5798, 0.5798, 1.98), (0.4556, 0.6818, 1.98), (0.3138, 0.7576, 1.98), (0.16, 0.8042, 1.98), (5.021e-17, 0.82, 1.98), (-0.16, 0.8042, 1.98), (-0.3138, 0.7576, 1.98), (-0.4556, 0.6818, 1.98), (-0.5798, 0.5798, 1.98), (-0.6818, 0.4556, 1.98), (-0.7576, 0.3138, 1.98), (-0.8042, 0.16, 1.98), (-0.82, 1.004e-16, 1.98), (-0.8042, -0.16, 1.98), (-0.7576, -0.3138, 1.98), (-0.6818, -0.4556, 1.98), (-0.5798, -0.5798, 1.98), (-0.4556, -0.6818, 1.98), (-0.3138, -0.7576, 1.98), (-0.16, -0.8042, 1.98), (-1.506e-16, -0.82, 1.98), (0.16, -0.8042, 1.98), (0.3138, -0.7576, 1.98), (0.4556, -0.6818, 1.98), (0.5798, -0.5798, 1.98), (0.6818, -0.4556, 1.98), (0.7576, -0.3138, 1.98), (0.8042, -0.16, 1.98), (0.75, 0.0, 2.14), (0.7356, 0.1463, 2.14), (0.6929, 0.287, 2.14), (0.6236, 0.4167, 2.14), (0.5303, 0.5303, 2.14), (0.4167, 0.6236, 2.14), (0.287, 0.6929, 2.14), (0.1463, 0.7356, 2.14), (4.592e-17, 0.75, 2.14), (-0.1463, 0.7356, 2.14), (-0.287, 0.6929, 2.14), (-0.4167, 0.6236, 2.14), (-0.5303, 0.5303, 2.14), (-0.6236, 0.4167, 2.14), (-0.6929, 0.287, 2.14), (-0.7356, 0.1463, 2.14), (-0.75, 9.185e-17, 2.14), (-0.7356, -0.1463, 2.14), (-0.6929, -0.287, 2.14), (-0.6236, -0.4167, 2.14), (-0.5303, -0.5303, 2.14), (-0.4167, -0.6236, 2.14), (-0.287, -0.6929, 2.14), (-0.1463, -0.7356, 2.14), (-1.378e-16, -0.75, 2.14), (0.1463, -0.7356, 2.14), (0.287, -0.6929, 2.14), (0.4167, -0.6236, 2.14), (0.5303, -0.5303, 2.14), (0.6236, -0.4167, 2.14), (0.6929, -0.287, 2.14), (0.7356, -0.1463, 2.14)], [], [(31, 30, 29, 28, 27, 26, 25, 24, 23, 22, 21, 20, 19, 18, 17, 16, 15, 14, 13, 12, 11, 10, 9, 8, 7, 6, 5, 4, 3, 2, 1, 0), (0, 1, 33, 32), (1, 2, 34, 33), (2, 3, 35, 34), (3, 4, 36, 35), (4, 5, 37, 36), (5, 6, 38, 37), (6, 7, 39, 38), (7, 8, 40, 39), (8, 9, 41, 40), (9, 10, 42, 41), (10, 11, 43, 42), (11, 12, 44, 43), (12, 13, 45, 44), (13, 14, 46, 45), (14, 15, 47, 46), (15, 16, 48, 47), (16, 17, 49, 48), (17, 18, 50, 49), (18, 19, 51, 50), (19, 20, 52, 51), (20, 21, 53, 52), (21, 22, 54, 53), (22, 23, 55, 54), (23, 24, 56, 55), (24, 25, 57, 56), (25, 26, 58, 57), (26, 27, 59, 58), (27, 28, 60, 59), (28, 29, 61, 60), (29, 30, 62, 61), (30, 31, 63, 62), (31, 0, 32, 63), (32, 33, 65, 64), (33, 34, 66, 65), (34, 35, 67, 66), (35, 36, 68, 67), (36, 37, 69, 68), (37, 38, 70, 69), (38, 39, 71, 70), (39, 40, 72, 71), (40, 41, 73, 72), (41, 42, 74, 73), (42, 43, 75, 74), (43, 44, 76, 75), (44, 45, 77, 76), (45, 46, 78, 77), (46, 47, 79, 78), (47, 48, 80, 79), (48, 49, 81, 80), (49, 50, 82, 81), (50, 51, 83, 82), (51, 52, 84, 83), (52, 53, 85, 84), (53, 54, 86, 85), (54, 55, 87, 86), (55, 56, 88, 87), (56, 57, 89, 88), (57, 58, 90, 89), (58, 59, 91, 90), (59, 60, 92, 91), (60, 61, 93, 92), (61, 62, 94, 93), (62, 63, 95, 94), (63, 32, 64, 95), (64, 65, 66, 67, 68, 69, 70, 71, 72, 73, 74, 75, 76, 77, 78, 79, 80, 81, 82, 83, 84, 85, 86, 87, 88, 89, 90, 91, 92, 93, 94, 95)])
me_spindle_saucer_platform_mesh_002.polygons.foreach_set('use_smooth', [0, 1, 1, 1, 1, 1, 1, 1, 1, 1, 1, 1, 1, 1, 1, 1, 1, 1, 1, 1, 1, 1, 1, 1, 1, 1, 1, 1, 1, 1, 1, 1, 1, 1, 1, 1, 1, 1, 1, 1, 1, 1, 1, 1, 1, 1, 1, 1, 1, 1, 1, 1, 1, 1, 1, 1, 1, 1, 1, 1, 1, 1, 1, 1, 1, 0])
me_spindle_saucer_platform_mesh_002.materials.append(mat_rigellian___body)
me_spindle_saucer_platform_mesh_002.update()
me_cube_012 = bpy.data.meshes.new('Cube.012')
me_cube_012.from_pydata([(-0.045, -0.0175, -0.055), (-0.045, -0.0175, 0.055), (-0.045, 0.0175, -0.055), (-0.045, 0.0175, 0.055), (0.045, -0.0175, -0.055), (0.045, -0.0175, 0.055), (0.045, 0.0175, -0.055), (0.045, 0.0175, 0.055)], [], [(0, 1, 3, 2), (2, 3, 7, 6), (6, 7, 5, 4), (4, 5, 1, 0), (2, 6, 4, 0), (7, 3, 1, 5)])
_uv = me_cube_012.uv_layers.new(name='UVMap')
_uv.uv.foreach_set('vector', [0.375, 0.0, 0.625, 0.0, 0.625, 0.25, 0.375, 0.25, 0.375, 0.25, 0.625, 0.25, 0.625, 0.5, 0.375, 0.5, 0.375, 0.5, 0.625, 0.5, 0.625, 0.75, 0.375, 0.75, 0.375, 0.75, 0.625, 0.75, 0.625, 1.0, 0.375, 1.0, 0.125, 0.5, 0.375, 0.5, 0.375, 0.75, 0.125, 0.75, 0.625, 0.5, 0.875, 0.5, 0.875, 0.75, 0.625, 0.75])
me_cube_012.materials.append(mat_rigellian___light)
me_cube_012.update()
me_cube_013 = bpy.data.meshes.new('Cube.013')
me_cube_013.from_pydata([(-0.045, -0.0175, -0.055), (-0.045, -0.0175, 0.055), (-0.045, 0.0175, -0.055), (-0.045, 0.0175, 0.055), (0.045, -0.0175, -0.055), (0.045, -0.0175, 0.055), (0.045, 0.0175, -0.055), (0.045, 0.0175, 0.055)], [], [(0, 1, 3, 2), (2, 3, 7, 6), (6, 7, 5, 4), (4, 5, 1, 0), (2, 6, 4, 0), (7, 3, 1, 5)])
_uv = me_cube_013.uv_layers.new(name='UVMap')
_uv.uv.foreach_set('vector', [0.375, 0.0, 0.625, 0.0, 0.625, 0.25, 0.375, 0.25, 0.375, 0.25, 0.625, 0.25, 0.625, 0.5, 0.375, 0.5, 0.375, 0.5, 0.625, 0.5, 0.625, 0.75, 0.375, 0.75, 0.375, 0.75, 0.625, 0.75, 0.625, 1.0, 0.375, 1.0, 0.125, 0.5, 0.375, 0.5, 0.375, 0.75, 0.125, 0.75, 0.625, 0.5, 0.875, 0.5, 0.875, 0.75, 0.625, 0.75])
me_cube_013.materials.append(mat_rigellian___light)
me_cube_013.update()
me_cube_014 = bpy.data.meshes.new('Cube.014')
me_cube_014.from_pydata([(-0.045, -0.0175, -0.055), (-0.045, -0.0175, 0.055), (-0.045, 0.0175, -0.055), (-0.045, 0.0175, 0.055), (0.045, -0.0175, -0.055), (0.045, -0.0175, 0.055), (0.045, 0.0175, -0.055), (0.045, 0.0175, 0.055)], [], [(0, 1, 3, 2), (2, 3, 7, 6), (6, 7, 5, 4), (4, 5, 1, 0), (2, 6, 4, 0), (7, 3, 1, 5)])
_uv = me_cube_014.uv_layers.new(name='UVMap')
_uv.uv.foreach_set('vector', [0.375, 0.0, 0.625, 0.0, 0.625, 0.25, 0.375, 0.25, 0.375, 0.25, 0.625, 0.25, 0.625, 0.5, 0.375, 0.5, 0.375, 0.5, 0.625, 0.5, 0.625, 0.75, 0.375, 0.75, 0.375, 0.75, 0.625, 0.75, 0.625, 1.0, 0.375, 1.0, 0.125, 0.5, 0.375, 0.5, 0.375, 0.75, 0.125, 0.75, 0.625, 0.5, 0.875, 0.5, 0.875, 0.75, 0.625, 0.75])
me_cube_014.materials.append(mat_rigellian___light)
me_cube_014.update()
me_cylinder = bpy.data.meshes.new('Cylinder')
me_cylinder.from_pydata([(0.0, 0.022, -0.35), (0.0, 0.022, 0.35), (0.011, 0.01905, -0.35), (0.011, 0.01905, 0.35), (0.01905, 0.011, -0.35), (0.01905, 0.011, 0.35), (0.022, 0.0, -0.35), (0.022, 0.0, 0.35), (0.01905, -0.011, -0.35), (0.01905, -0.011, 0.35), (0.011, -0.01905, -0.35), (0.011, -0.01905, 0.35), (0.0, -0.022, -0.35), (0.0, -0.022, 0.35), (-0.011, -0.01905, -0.35), (-0.011, -0.01905, 0.35), (-0.01905, -0.011, -0.35), (-0.01905, -0.011, 0.35), (-0.022, 0.0, -0.35), (-0.022, 0.0, 0.35), (-0.01905, 0.011, -0.35), (-0.01905, 0.011, 0.35), (-0.011, 0.01905, -0.35), (-0.011, 0.01905, 0.35)], [], [(0, 1, 3, 2), (2, 3, 5, 4), (4, 5, 7, 6), (6, 7, 9, 8), (8, 9, 11, 10), (10, 11, 13, 12), (12, 13, 15, 14), (14, 15, 17, 16), (16, 17, 19, 18), (18, 19, 21, 20), (3, 1, 23, 21, 19, 17, 15, 13, 11, 9, 7, 5), (20, 21, 23, 22), (22, 23, 1, 0), (0, 2, 4, 6, 8, 10, 12, 14, 16, 18, 20, 22)])
_uv = me_cylinder.uv_layers.new(name='UVMap')
_uv.uv.foreach_set('vector', [1.0, 0.5, 1.0, 1.0, 0.9167, 1.0, 0.9167, 0.5, 0.9167, 0.5, 0.9167, 1.0, 0.8333, 1.0, 0.8333, 0.5, 0.8333, 0.5, 0.8333, 1.0, 0.75, 1.0, 0.75, 0.5, 0.75, 0.5, 0.75, 1.0, 0.6667, 1.0, 0.6667, 0.5, 0.6667, 0.5, 0.6667, 1.0, 0.5833, 1.0, 0.5833, 0.5, 0.5833, 0.5, 0.5833, 1.0, 0.5, 1.0, 0.5, 0.5, 0.5, 0.5, 0.5, 1.0, 0.4167, 1.0, 0.4167, 0.5, 0.4167, 0.5, 0.4167, 1.0, 0.3333, 1.0, 0.3333, 0.5, 0.3333, 0.5, 0.3333, 1.0, 0.25, 1.0, 0.25, 0.5, 0.25, 0.5, 0.25, 1.0, 0.1667, 1.0, 0.1667, 0.5, 0.37, 0.4578, 0.25, 0.49, 0.13, 0.4578, 0.04215, 0.37, 0.01, 0.25, 0.04215, 0.13, 0.13, 0.04215, 0.25, 0.01, 0.37, 0.04215, 0.4578, 0.13, 0.49, 0.25, 0.4578, 0.37, 0.1667, 0.5, 0.1667, 1.0, 0.08333, 1.0, 0.08333, 0.5, 0.08333, 0.5, 0.08333, 1.0, 7.451e-08, 1.0, 7.451e-08, 0.5, 0.75, 0.49, 0.87, 0.4578, 0.9578, 0.37, 0.99, 0.25, 0.9578, 0.13, 0.87, 0.04215, 0.75, 0.01, 0.63, 0.04215, 0.5422, 0.13, 0.51, 0.25, 0.5422, 0.37, 0.63, 0.4578])
me_cylinder.materials.append(mat_rigellian___cap)
me_cylinder.update()

# ---- objects
ob_openfa_orthographic_30_degree_camera = bpy.data.objects.new('OpenFA orthographic 30 degree camera', cam_camera)
ob_soft_key = bpy.data.objects.new('Soft key', light_area)
ob_cool_fill = bpy.data.objects.new('Cool fill', light_area_001)
ob_copper_rim = bpy.data.objects.new('Copper rim', light_area_002)
ob_flared_spindle_column = bpy.data.objects.new('Flared spindle column', me_flared_spindle_column_mesh)
ob_inset_service_window = bpy.data.objects.new('Inset service window', me_cube)
ob_inset_service_window_001 = bpy.data.objects.new('Inset service window.001', me_cube_001)
ob_inset_service_window_002 = bpy.data.objects.new('Inset service window.002', me_cube_002)
ob_inset_service_window_003 = bpy.data.objects.new('Inset service window.003', me_cube_003)
ob_inset_service_window_004 = bpy.data.objects.new('Inset service window.004', me_cube_004)
ob_inset_service_window_005 = bpy.data.objects.new('Inset service window.005', me_cube_005)
ob_spindle_saucer_platform = bpy.data.objects.new('Spindle saucer platform', me_spindle_saucer_platform_mesh)
ob_inset_service_window_006 = bpy.data.objects.new('Inset service window.006', me_cube_006)
ob_inset_service_window_007 = bpy.data.objects.new('Inset service window.007', me_cube_007)
ob_inset_service_window_008 = bpy.data.objects.new('Inset service window.008', me_cube_008)
ob_spindle_saucer_platform_001 = bpy.data.objects.new('Spindle saucer platform.001', me_spindle_saucer_platform_mesh_001)
ob_inset_service_window_009 = bpy.data.objects.new('Inset service window.009', me_cube_009)
ob_inset_service_window_010 = bpy.data.objects.new('Inset service window.010', me_cube_010)
ob_inset_service_window_011 = bpy.data.objects.new('Inset service window.011', me_cube_011)
ob_spindle_saucer_platform_002 = bpy.data.objects.new('Spindle saucer platform.002', me_spindle_saucer_platform_mesh_002)
ob_inset_service_window_012 = bpy.data.objects.new('Inset service window.012', me_cube_012)
ob_inset_service_window_013 = bpy.data.objects.new('Inset service window.013', me_cube_013)
ob_inset_service_window_014 = bpy.data.objects.new('Inset service window.014', me_cube_014)
ob_aerial_stem = bpy.data.objects.new('Aerial stem', me_cylinder)

# ---- transforms, parenting, visibility, modifiers, constraints
ob_openfa_orthographic_30_degree_camera.location = (9.186, -13.78, 12.79)
ob_openfa_orthographic_30_degree_camera.rotation_euler = (0.9599, 5.558e-09, 0.588)
ob_soft_key.location = (-3.0, -5.0, 8.0)
ob_soft_key.rotation_euler = (0.6945, -4.69e-08, -0.5404)
ob_cool_fill.location = (5.0, -1.0, 5.0)
ob_cool_fill.rotation_euler = (0.9056, 4.58e-09, 1.373)
ob_copper_rim.location = (1.0, 5.0, 6.0)
ob_copper_rim.rotation_euler = (0.7952, -6.254e-08, 2.944)
ob_flared_spindle_column.location = (0.0, 0.0, 0.0)
_m = ob_flared_spindle_column.modifiers.new('Preserve industrial profile breaks', 'EDGE_SPLIT')
_m.split_angle = 0.5585
ob_inset_service_window.location = (-0.1, -0.5523, 0.6345)
_m = ob_inset_service_window.modifiers.new('Manufactured edge bevel', 'BEVEL')
_m.width = 0.014
_m.width_pct = 0.014
_m.segments = 3
_m = ob_inset_service_window.modifiers.new('Weighted corner normals', 'WEIGHTED_NORMAL')
ob_inset_service_window_001.location = (0.1, -0.5523, 0.6345)
_m = ob_inset_service_window_001.modifiers.new('Manufactured edge bevel', 'BEVEL')
_m.width = 0.014
_m.width_pct = 0.014
_m.segments = 3
_m = ob_inset_service_window_001.modifiers.new('Weighted corner normals', 'WEIGHTED_NORMAL')
ob_inset_service_window_002.location = (-0.1, -0.4185, 0.8345)
_m = ob_inset_service_window_002.modifiers.new('Manufactured edge bevel', 'BEVEL')
_m.width = 0.014
_m.width_pct = 0.014
_m.segments = 3
_m = ob_inset_service_window_002.modifiers.new('Weighted corner normals', 'WEIGHTED_NORMAL')
ob_inset_service_window_003.location = (0.1, -0.4185, 0.8345)
_m = ob_inset_service_window_003.modifiers.new('Manufactured edge bevel', 'BEVEL')
_m.width = 0.014
_m.width_pct = 0.014
_m.segments = 3
_m = ob_inset_service_window_003.modifiers.new('Weighted corner normals', 'WEIGHTED_NORMAL')
ob_inset_service_window_004.location = (-0.1, -0.2851, 1.035)
_m = ob_inset_service_window_004.modifiers.new('Manufactured edge bevel', 'BEVEL')
_m.width = 0.014
_m.width_pct = 0.014
_m.segments = 3
_m = ob_inset_service_window_004.modifiers.new('Weighted corner normals', 'WEIGHTED_NORMAL')
ob_inset_service_window_005.location = (0.1, -0.2851, 1.035)
_m = ob_inset_service_window_005.modifiers.new('Manufactured edge bevel', 'BEVEL')
_m.width = 0.014
_m.width_pct = 0.014
_m.segments = 3
_m = ob_inset_service_window_005.modifiers.new('Weighted corner normals', 'WEIGHTED_NORMAL')
ob_spindle_saucer_platform.location = (0.0, 0.0, 0.0)
_m = ob_spindle_saucer_platform.modifiers.new('Preserve industrial profile breaks', 'EDGE_SPLIT')
_m.split_angle = 0.5585
ob_inset_service_window_006.location = (-0.2, -0.76, 1.265)
_m = ob_inset_service_window_006.modifiers.new('Manufactured edge bevel', 'BEVEL')
_m.width = 0.014
_m.width_pct = 0.014
_m.segments = 3
_m = ob_inset_service_window_006.modifiers.new('Weighted corner normals', 'WEIGHTED_NORMAL')
ob_inset_service_window_007.location = (0.0, -0.76, 1.265)
_m = ob_inset_service_window_007.modifiers.new('Manufactured edge bevel', 'BEVEL')
_m.width = 0.014
_m.width_pct = 0.014
_m.segments = 3
_m = ob_inset_service_window_007.modifiers.new('Weighted corner normals', 'WEIGHTED_NORMAL')
ob_inset_service_window_008.location = (0.2, -0.76, 1.265)
_m = ob_inset_service_window_008.modifiers.new('Manufactured edge bevel', 'BEVEL')
_m.width = 0.014
_m.width_pct = 0.014
_m.segments = 3
_m = ob_inset_service_window_008.modifiers.new('Weighted corner normals', 'WEIGHTED_NORMAL')
ob_spindle_saucer_platform_001.location = (0.0, 0.0, 0.0)
_m = ob_spindle_saucer_platform_001.modifiers.new('Preserve industrial profile breaks', 'EDGE_SPLIT')
_m.split_angle = 0.5585
ob_inset_service_window_009.location = (-0.2, -0.76, 1.617)
_m = ob_inset_service_window_009.modifiers.new('Manufactured edge bevel', 'BEVEL')
_m.width = 0.014
_m.width_pct = 0.014
_m.segments = 3
_m = ob_inset_service_window_009.modifiers.new('Weighted corner normals', 'WEIGHTED_NORMAL')
ob_inset_service_window_010.location = (0.0, -0.76, 1.617)
_m = ob_inset_service_window_010.modifiers.new('Manufactured edge bevel', 'BEVEL')
_m.width = 0.014
_m.width_pct = 0.014
_m.segments = 3
_m = ob_inset_service_window_010.modifiers.new('Weighted corner normals', 'WEIGHTED_NORMAL')
ob_inset_service_window_011.location = (0.2, -0.76, 1.617)
_m = ob_inset_service_window_011.modifiers.new('Manufactured edge bevel', 'BEVEL')
_m.width = 0.014
_m.width_pct = 0.014
_m.segments = 3
_m = ob_inset_service_window_011.modifiers.new('Weighted corner normals', 'WEIGHTED_NORMAL')
ob_spindle_saucer_platform_002.location = (0.0, 0.0, 0.0)
_m = ob_spindle_saucer_platform_002.modifiers.new('Preserve industrial profile breaks', 'EDGE_SPLIT')
_m.split_angle = 0.5585
ob_inset_service_window_012.location = (-0.2, -0.76, 1.97)
_m = ob_inset_service_window_012.modifiers.new('Manufactured edge bevel', 'BEVEL')
_m.width = 0.014
_m.width_pct = 0.014
_m.segments = 3
_m = ob_inset_service_window_012.modifiers.new('Weighted corner normals', 'WEIGHTED_NORMAL')
ob_inset_service_window_013.location = (0.0, -0.76, 1.97)
_m = ob_inset_service_window_013.modifiers.new('Manufactured edge bevel', 'BEVEL')
_m.width = 0.014
_m.width_pct = 0.014
_m.segments = 3
_m = ob_inset_service_window_013.modifiers.new('Weighted corner normals', 'WEIGHTED_NORMAL')
ob_inset_service_window_014.location = (0.2, -0.76, 1.97)
_m = ob_inset_service_window_014.modifiers.new('Manufactured edge bevel', 'BEVEL')
_m.width = 0.014
_m.width_pct = 0.014
_m.segments = 3
_m = ob_inset_service_window_014.modifiers.new('Weighted corner normals', 'WEIGHTED_NORMAL')
ob_aerial_stem.location = (0.0, 0.0, 2.8)
ob_aerial_stem.rotation_euler = (0.0, -0.0, -3.142)
_m = ob_aerial_stem.modifiers.new('Manufactured edge bevel', 'BEVEL')
_m.width = 0.0044
_m.width_pct = 0.0044
_m.segments = 3
_m = ob_aerial_stem.modifiers.new('Weighted corner normals', 'WEIGHTED_NORMAL')

# ---- collection membership
scene.collection.objects.link(ob_openfa_orthographic_30_degree_camera)
scene.collection.objects.link(ob_soft_key)
scene.collection.objects.link(ob_cool_fill)
scene.collection.objects.link(ob_copper_rim)
col_ri06___strategic_bunker.objects.link(ob_flared_spindle_column)
col_ri06___strategic_bunker.objects.link(ob_inset_service_window)
col_ri06___strategic_bunker.objects.link(ob_inset_service_window_001)
col_ri06___strategic_bunker.objects.link(ob_inset_service_window_002)
col_ri06___strategic_bunker.objects.link(ob_inset_service_window_003)
col_ri06___strategic_bunker.objects.link(ob_inset_service_window_004)
col_ri06___strategic_bunker.objects.link(ob_inset_service_window_005)
col_ri06___strategic_bunker.objects.link(ob_spindle_saucer_platform)
col_ri06___strategic_bunker.objects.link(ob_inset_service_window_006)
col_ri06___strategic_bunker.objects.link(ob_inset_service_window_007)
col_ri06___strategic_bunker.objects.link(ob_inset_service_window_008)
col_ri06___strategic_bunker.objects.link(ob_spindle_saucer_platform_001)
col_ri06___strategic_bunker.objects.link(ob_inset_service_window_009)
col_ri06___strategic_bunker.objects.link(ob_inset_service_window_010)
col_ri06___strategic_bunker.objects.link(ob_inset_service_window_011)
col_ri06___strategic_bunker.objects.link(ob_spindle_saucer_platform_002)
col_ri06___strategic_bunker.objects.link(ob_inset_service_window_012)
col_ri06___strategic_bunker.objects.link(ob_inset_service_window_013)
col_ri06___strategic_bunker.objects.link(ob_inset_service_window_014)
col_ri06___strategic_bunker.objects.link(ob_aerial_stem)

# ---- scene / render settings (as saved in the file)
scene.camera = ob_openfa_orthographic_30_degree_camera
scene.frame_start = 1; scene.frame_end = 250; scene.frame_set(1)
scene.render.engine = 'CYCLES'
scene.render.resolution_x = 512
scene.render.resolution_y = 512
scene.render.film_transparent = True
scene.cycles.samples = 32
bpy.context.view_layer.update()
